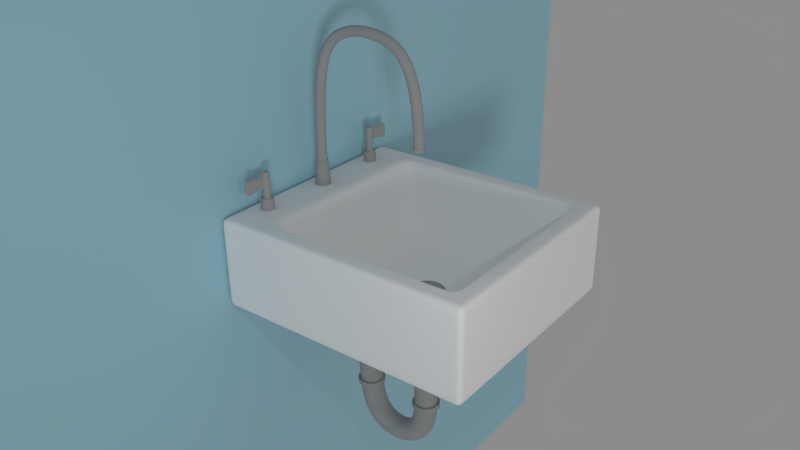 # Source: sink.blend  (saved by Blender 2.71.0; exported with 4.5.12 LTS)
import bpy
from mathutils import Matrix  # noqa: F401  (used for matrix-valued properties, if any)

bpy.ops.wm.read_factory_settings(use_empty=True)
scene = bpy.context.scene
scene.name = 'Scene'

# ---- collections
col_collection_1 = bpy.data.collections.new('Collection 1'); scene.collection.children.link(col_collection_1)
col_collection_2 = bpy.data.collections.new('Collection 2'); scene.collection.children.link(col_collection_2)
col_collection_3 = bpy.data.collections.new('Collection 3'); scene.collection.children.link(col_collection_3)
col_collection_11 = bpy.data.collections.new('Collection 11'); scene.collection.children.link(col_collection_11)

# ---- materials (node trees are filled in below, after node groups)
mat_wall = bpy.data.materials.new('Wall')
mat_wall.alpha_threshold = 0.0
mat_wall.use_transparent_shadow = False
mat_wall.diffuse_color = (0.405, 0.6884, 0.8, 1.0)
mat_wall.roughness = 0.5
mat_wall.specular_intensity = 0.2604
mat_wall.line_color = (0.0, 0.0, 0.0, 1.0)
mat_sinkmat = bpy.data.materials.new('SinkMat')
mat_sinkmat.alpha_threshold = 0.0
mat_sinkmat.use_transparent_shadow = False
mat_sinkmat.diffuse_color = (1.0, 1.0, 1.0, 1.0)
mat_sinkmat.roughness = 0.5
mat_sinkmat.specular_intensity = 1.0
mat_sinkmat.line_color = (0.0, 0.0, 0.0, 1.0)
mat_chrome = bpy.data.materials.new('Chrome')
mat_chrome.alpha_threshold = 0.0
mat_chrome.use_transparent_shadow = False
mat_chrome.diffuse_color = (0.402, 0.402, 0.402, 1.0)
mat_chrome.roughness = 0.5
mat_chrome.specular_intensity = 1.0
mat_chrome.line_color = (0.0, 0.0, 0.0, 1.0)

# ---- material node trees

# ---- world
world_world = bpy.data.worlds.new('World'); scene.world = world_world
world_world.color = (0.2598, 0.2598, 0.2598)
world_world.use_sun_shadow = False
world_world.sun_shadow_jitter_overblur = 0.0
world_world.cycles.sampling_method = 'MANUAL'
world_world.cycles.sample_map_resolution = 256

# ---- cameras
cam_camera = bpy.data.cameras.new('Camera')
cam_camera.clip_end = 100.0
cam_camera.lens = 35.0
cam_camera.sensor_width = 32.0
cam_camera.sensor_height = 18.0
cam_camera.ortho_scale = 7.314
cam_camera.dof.focus_distance = 0.0
cam_camera.dof.aperture_fstop = 128.0

# ---- lights
light_hemi = bpy.data.lights.new('Hemi', 'SUN')
light_hemi.transmission_factor = 0.0
light_hemi.angle = 0.1993
light_hemi.energy = 0.5
light_hemi.shadow_buffer_clip_start = 0.5
light_hemi.shadow_soft_size = 0.1
light_hemi.shadow_cascade_max_distance = 1000.0
light_hemi.cycles.use_multiple_importance_sampling = False
light_lamp = bpy.data.lights.new('Lamp', 'POINT')
light_lamp.transmission_factor = 0.0
light_lamp.cutoff_distance = 30.0
light_lamp.energy = 300.0
light_lamp.shadow_buffer_clip_start = 1.001
light_lamp.shadow_soft_size = 0.1
light_lamp.shadow_maximum_resolution = 0.006
light_lamp.use_absolute_resolution = True
light_lamp.cycles.use_multiple_importance_sampling = False

# ---- meshes
me_plane = bpy.data.meshes.new('Plane')
me_plane.from_pydata([(-1.0, -1.0, 0.0), (1.0, -1.0, 0.0), (-1.0, 1.0, 0.0), (1.0, 1.0, 0.0)], [], [(0, 1, 3, 2)])
me_plane.materials.append(mat_wall)
me_plane.use_remesh_preserve_volume = False
me_plane.use_remesh_preserve_attributes = False
me_plane.use_mirror_vertex_groups = False
me_plane.update()
me_cube = bpy.data.meshes.new('Cube')
me_cube.from_pydata([(-1.0, -1.0, -1.0), (-1.0, 1.264, -1.0), (-1.0, -1.0, 1.0), (-1.0, 1.264, 1.0), (0.0, 1.264, -1.0), (0.0, -1.0, -1.0), (-1.0, 2.98e-07, -1.0), (-1.0, -1.0, 0.0), (-1.0, 1.264, 0.0), (0.0, 1.264, 1.0), (-5.364e-07, -1.0, 1.0), (-1.0, 1.788e-07, 1.0), (-0.25, 0.125, -0.7047), (-2.98e-07, -1.0, 0.0), (-1.0, 2.384e-07, 0.0), (0.0, 1.264, 0.0), (-0.5, 1.264, -1.0), (-0.5, -1.0, -1.0), (-1.0, 0.5, -1.0), (-1.0, -1.0, 0.5), (-1.0, 1.264, 0.5), (-0.5, 1.264, 1.0), (-0.5, -1.0, 1.0), (-1.0, 0.5, 1.0), (-1.0, -0.5, -1.0), (-1.0, -1.0, -0.5), (-1.0, 1.264, -0.5), (-1.0, -0.5, 1.0), (-0.5, 2.086e-07, -1.0), (1.192e-07, 0.5, -1.0), (2.98e-08, -0.5, -1.0), (0.0, -0.5, -0.7047), (0.0, 0.5, -0.7047), (-0.5, 0.0, -0.7047), (-0.5, -1.0, 0.0), (-1.49e-07, -1.0, -0.5), (-4.172e-07, -1.0, 0.5), (-1.0, 0.5, 0.0), (-1.0, -0.5, 0.0), (-1.0, 2.682e-07, -0.5), (-1.0, 2.086e-07, 0.5), (-0.5, 1.264, 0.0), (0.0, 1.264, 0.5), (0.0, 1.264, -0.5), (-0.5, -0.5, -1.0), (-0.5, -0.5, -0.7047), (-0.5, -1.0, 0.5), (-1.0, 0.5, 0.5), (-0.5, 1.264, -0.5), (-0.5, 0.5, -1.0), (-0.5, 0.5, -0.7047), (-0.5, -1.0, -0.5), (-1.0, 0.5, -0.5), (-1.0, -0.5, -0.5), (-1.0, -0.5, 0.5), (-0.5, 1.264, 0.5), (-0.75, 1.264, -1.0), (-0.75, -1.0, -1.0), (-1.0, 0.75, -1.0), (-1.0, -1.0, 0.75), (-1.0, 1.264, 0.75), (-0.75, 1.264, 1.0), (-0.75, -1.0, 1.0), (-1.0, 0.75, 1.0), (-1.0, -0.75, -1.0), (-1.0, -1.0, -0.75), (-1.0, 1.264, -0.75), (-1.0, -0.75, 1.0), (-0.75, 2.533e-07, -1.0), (1.49e-07, 0.75, -1.0), (4.47e-08, -0.25, -1.0), (0.0, -0.75, -0.7047), (0.0, 0.75, -0.7047), (-0.25, -8.941e-08, -0.7047), (-0.75, -1.0, 0.0), (-7.451e-08, -1.0, -0.75), (-3.576e-07, -1.0, 0.25), (-1.0, 0.75, 0.0), (-1.0, -0.75, 0.0), (-1.0, 2.831e-07, -0.75), (-1.0, 2.235e-07, 0.25), (-0.75, 1.264, 0.0), (0.0, 1.264, 0.75), (0.0, 1.264, -0.25), (-0.25, 1.264, -1.0), (-0.25, -1.0, -1.0), (-1.0, 0.25, -1.0), (-1.0, -1.0, 0.25), (-1.0, 1.264, 0.25), (-0.25, 1.264, 1.0), (-0.25, -1.0, 1.0), (-1.0, 0.25, 1.0), (-1.0, -0.25, -1.0), (-1.0, -1.0, -0.25), (-1.0, 1.264, -0.25), (-1.0, -0.25, 1.0), (-0.25, 1.639e-07, -1.0), (8.941e-08, 0.25, -1.0), (1.49e-08, -0.75, -1.0), (0.0, -0.25, -0.7047), (0.0, 0.25, -0.7047), (-0.75, 8.941e-08, -0.7047), (-0.25, -1.0, 0.0), (-2.235e-07, -1.0, -0.25), (-4.768e-07, -1.0, 0.75), (-1.0, 0.25, 0.0), (-1.0, -0.25, 0.0), (-1.0, 2.533e-07, -0.25), (-1.0, 1.937e-07, 0.75), (-0.25, 1.264, 0.0), (0.0, 1.264, 0.25), (0.0, 1.264, -0.75), (-0.75, -0.5, -1.0), (-0.25, -0.5, -1.0), (-0.5, -0.25, -1.0), (-0.5, -0.75, -1.0), (-0.5, -0.75, -0.7047), (-0.5, -0.25, -0.7047), (-0.25, -0.5, -0.7047), (-0.75, -0.5, -0.7047), (-0.75, -1.0, 0.5), (-0.25, -1.0, 0.5), (-0.5, -1.0, 0.25), (-0.5, -1.0, 0.75), (-1.0, 0.75, 0.5), (-1.0, 0.25, 0.5), (-1.0, 0.5, 0.25), (-1.0, 0.5, 0.75), (-0.75, 1.264, -0.5), (-0.25, 1.264, -0.5), (-0.5, 1.264, -0.25), (-0.5, 1.264, -0.75), (-0.75, 0.5, -1.0), (-0.25, 0.5, -1.0), (-0.5, 0.75, -1.0), (-0.5, 0.25, -1.0), (-0.5, 0.25, -0.7047), (-0.5, 0.75, -0.7047), (-0.25, 0.5, -0.7047), (-0.75, 0.5, -0.7047), (-0.75, -1.0, -0.5), (-0.25, -1.0, -0.5), (-0.5, -1.0, -0.75), (-0.5, -1.0, -0.25), (-1.0, 0.75, -0.5), (-1.0, 0.25, -0.5), (-1.0, 0.5, -0.75), (-1.0, 0.5, -0.25), (-1.0, -0.25, -0.5), (-1.0, -0.75, -0.5), (-1.0, -0.5, -0.75), (-1.0, -0.5, -0.25), (-1.0, -0.25, 0.5), (-1.0, -0.75, 0.5), (-1.0, -0.5, 0.25), (-1.0, -0.5, 0.75), (-0.75, 1.264, 0.5), (-0.25, 1.264, 0.5), (-0.5, 1.264, 0.75), (-0.5, 1.264, 0.25), (-0.75, -0.75, -1.0), (-0.75, -0.75, -0.7047), (-0.75, -1.0, 0.75), (-1.0, 0.75, 0.75), (-0.75, 1.264, -0.75), (-0.75, 0.25, -1.0), (-0.75, 0.25, -0.7047), (-0.75, -1.0, -0.25), (-1.0, 0.75, -0.25), (-1.0, -0.25, -0.25), (-1.0, -0.25, 0.75), (-0.75, 1.264, 0.25), (-0.75, -0.25, -1.0), (-0.25, -0.25, -1.0), (-0.25, -0.75, -1.0), (-0.25, -0.75, -0.7047), (-0.25, -0.25, -0.7047), (-0.75, -0.25, -0.7047), (-0.75, -1.0, 0.25), (-0.25, -1.0, 0.25), (-0.25, -1.0, 0.75), (-1.0, 0.75, 0.25), (-1.0, 0.25, 0.25), (-1.0, 0.25, 0.75), (-0.75, 1.264, -0.25), (-0.25, 1.264, -0.25), (-0.25, 1.264, -0.75), (-0.75, 0.75, -1.0), (-0.25, 0.75, -1.0), (-0.25, 0.25, -1.0), (-0.25, 0.25, -0.7047), (-0.25, 0.75, -0.7047), (-0.75, 0.75, -0.7047), (-0.75, -1.0, -0.75), (-0.25, -1.0, -0.75), (-0.25, -1.0, -0.25), (-1.0, 0.75, -0.75), (-1.0, 0.25, -0.75), (-1.0, 0.25, -0.25), (-1.0, -0.25, -0.75), (-1.0, -0.75, -0.75), (-1.0, -0.75, -0.25), (-1.0, -0.25, 0.25), (-1.0, -0.75, 0.25), (-1.0, -0.75, 0.75), (-0.75, 1.264, 0.75), (-0.25, 1.264, 0.75), (-0.25, 1.264, 0.25), (-0.8125, 1.264, -1.0), (-0.875, 1.264, -1.0), (-0.9375, 1.264, -1.0), (-0.8125, -1.0, -1.0), (-0.875, -1.0, -1.0), (-0.9375, -1.0, -1.0), (-0.8125, 1.264, 1.0), (-0.875, 1.264, 1.0), (-0.9375, 1.264, 1.0), (-0.8125, -1.0, 1.0), (-0.875, -1.0, 1.0), (-0.9375, -1.0, 1.0), (-0.8125, 2.645e-07, -1.0), (-0.875, 2.757e-07, -1.0), (-0.9375, 2.868e-07, -1.0), (-0.8125, -1.0, 0.0), (-0.875, -1.0, 0.0), (-0.9375, -1.0, 0.0), (-0.8125, 1.264, 0.0), (-0.875, 1.264, 0.0), (-0.9375, 1.264, 0.0), (-0.8125, 1.118e-07, 1.0), (-0.875, 1.341e-07, 1.0), (-0.9375, 1.565e-07, 1.0), (-0.8125, -0.5, -1.0), (-0.875, -0.5, -1.0), (-0.9375, -0.5, -1.0), (-0.8125, -1.0, 0.5), (-0.875, -1.0, 0.5), (-0.9375, -1.0, 0.5), (-0.8125, 1.264, -0.5), (-0.875, 1.264, -0.5), (-0.9375, 1.264, -0.5), (-0.8125, 0.5, -1.0), (-0.875, 0.5, -1.0), (-0.9375, 0.5, -1.0), (-0.8125, -1.0, -0.5), (-0.875, -1.0, -0.5), (-0.9375, -1.0, -0.5), (-0.8125, 1.264, 0.5), (-0.875, 1.264, 0.5), (-0.9375, 1.264, 0.5), (-0.8125, -0.5, 1.0), (-0.875, -0.5, 1.0), (-0.9375, -0.5, 1.0), (-0.8125, 0.5, 1.0), (-0.875, 0.5, 1.0), (-0.9375, 0.5, 1.0), (-0.8125, -0.75, -1.0), (-0.875, -0.75, -1.0), (-0.9375, -0.75, -1.0), (-0.9375, -0.75, 1.0), (-0.875, -0.75, 1.0), (-0.8125, -0.75, 1.0), (-0.8125, -1.0, 0.75), (-0.875, -1.0, 0.75), (-0.9375, -1.0, 0.75), (-0.8125, 1.264, -0.75), (-0.875, 1.264, -0.75), (-0.9375, 1.264, -0.75), (-0.8125, 0.25, -1.0), (-0.875, 0.25, -1.0), (-0.9375, 0.25, -1.0), (-0.9375, 0.25, 1.0), (-0.875, 0.25, 1.0), (-0.8125, 0.25, 1.0), (-0.8125, -1.0, -0.25), (-0.875, -1.0, -0.25), (-0.9375, -1.0, -0.25), (-0.8125, 1.264, 0.25), (-0.875, 1.264, 0.25), (-0.9375, 1.264, 0.25), (-0.8125, -0.25, -1.0), (-0.875, -0.25, -1.0), (-0.9375, -0.25, -1.0), (-0.9375, -0.25, 1.0), (-0.875, -0.25, 1.0), (-0.8125, -0.25, 1.0), (-0.8125, -1.0, 0.25), (-0.875, -1.0, 0.25), (-0.9375, -1.0, 0.25), (-0.8125, 1.264, -0.25), (-0.875, 1.264, -0.25), (-0.9375, 1.264, -0.25), (-0.8125, 0.75, -1.0), (-0.875, 0.75, -1.0), (-0.9375, 0.75, -1.0), (-0.9375, 0.75, 1.0), (-0.875, 0.75, 1.0), (-0.8125, 0.75, 1.0), (-0.8125, -1.0, -0.75), (-0.875, -1.0, -0.75), (-0.9375, -1.0, -0.75), (-0.8125, 1.264, 0.75), (-0.875, 1.264, 0.75), (-0.9375, 1.264, 0.75), (-1.0, -0.8125, -1.0), (-1.0, -0.875, -1.0), (-1.0, -0.9375, -1.0), (-1.0, -0.8125, 1.0), (-1.0, -0.875, 1.0), (-1.0, -0.9375, 1.0), (0.0, -0.8125, 1.0), (0.0, -0.875, 1.0), (0.0, -0.9375, 1.0), (-1.0, -0.8125, 0.0), (-1.0, -0.875, 0.0), (-1.0, -0.9375, 0.0), (0.0, -0.8125, -1.0), (0.0, -0.875, -1.0), (0.0, -0.9375, -1.0), (-0.5, -0.8125, 1.0), (-0.5, -0.875, 1.0), (-0.5, -0.9375, 1.0), (-1.0, -0.8125, -0.5), (-1.0, -0.875, -0.5), (-1.0, -0.9375, -0.5), (-1.0, -0.8125, 0.5), (-1.0, -0.875, 0.5), (-1.0, -0.9375, 0.5), (-0.5, -0.8125, -1.0), (-0.5, -0.875, -1.0), (-0.5, -0.9375, -1.0), (-0.75, -0.9375, -1.0), (-0.75, -0.875, -1.0), (-0.75, -0.8125, -1.0), (-0.75, -0.8125, 1.0), (-0.75, -0.875, 1.0), (-0.75, -0.9375, 1.0), (-0.25, -0.9375, -1.0), (-0.25, -0.875, -1.0), (-0.25, -0.8125, -1.0), (-0.25, -0.8125, 1.0), (-0.25, -0.875, 1.0), (-0.25, -0.9375, 1.0), (-1.0, -0.8125, -0.75), (-1.0, -0.875, -0.75), (-1.0, -0.9375, -0.75), (-1.0, -0.8125, -0.25), (-1.0, -0.875, -0.25), (-1.0, -0.9375, -0.25), (-1.0, -0.8125, 0.25), (-1.0, -0.875, 0.25), (-1.0, -0.9375, 0.25), (-1.0, -0.8125, 0.75), (-1.0, -0.875, 0.75), (-1.0, -0.9375, 0.75), (-0.8125, -0.9375, -1.0), (-0.8125, -0.875, -1.0), (-0.8125, -0.8125, -1.0), (-0.875, -0.9375, -1.0), (-0.875, -0.875, -1.0), (-0.875, -0.8125, -1.0), (-0.9375, -0.9375, -1.0), (-0.9375, -0.875, -1.0), (-0.9375, -0.8125, -1.0), (-0.8125, -0.8125, 1.0), (-0.8125, -0.875, 1.0), (-0.8125, -0.9375, 1.0), (-0.875, -0.8125, 1.0), (-0.875, -0.875, 1.0), (-0.875, -0.9375, 1.0), (-0.9375, -0.8125, 1.0), (-0.9375, -0.875, 1.0), (-0.9375, -0.9375, 1.0), (-1.0, 0.8125, -1.0), (-1.0, 0.875, -1.0), (-1.0, 1.201, -1.0), (-1.0, 0.8125, 1.0), (-1.0, 0.875, 1.0), (-1.0, 1.201, 1.0), (0.0, 0.8125, -1.0), (0.0, 0.875, -1.0), (0.0, 1.201, -1.0), (0.0, 0.8125, 1.0), (0.0, 0.875, 1.0), (0.0, 1.201, 1.0), (-1.0, 0.8125, 0.0), (-1.0, 0.875, 0.0), (-1.0, 1.201, 0.0), (-1.0, 0.8125, 0.5), (-1.0, 0.875, 0.5), (-1.0, 1.201, 0.5), (-0.5, 0.8125, -1.0), (-0.5, 0.875, -1.0), (-0.5, 1.201, -1.0), (-0.5, 0.8125, 1.0), (-0.5, 0.875, 1.0), (-0.5, 1.201, 1.0), (-1.0, 0.8125, -0.5), (-1.0, 0.875, -0.5), (-1.0, 1.201, -0.5), (-1.0, 0.8125, 0.75), (-1.0, 0.875, 0.75), (-1.0, 1.201, 0.75), (-1.0, 0.8125, -0.25), (-1.0, 0.875, -0.25), (-1.0, 1.201, -0.25), (-1.0, 0.8125, 0.25), (-1.0, 0.875, 0.25), (-1.0, 1.201, 0.25), (-0.75, 0.8125, -1.0), (-0.75, 0.875, -1.0), (-0.75, 1.201, -1.0), (-0.25, 0.8125, -1.0), (-0.25, 0.875, -1.0), (-0.25, 1.201, -1.0), (-0.25, 0.8125, 1.0), (-0.25, 0.875, 1.0), (-0.25, 1.201, 1.0), (-0.75, 0.8125, 1.0), (-0.75, 0.875, 1.0), (-0.75, 1.201, 1.0), (-1.0, 0.8125, -0.75), (-1.0, 0.875, -0.75), (-1.0, 1.201, -0.75), (-0.8125, 0.8125, -1.0), (-0.8125, 0.875, -1.0), (-0.8125, 1.201, -1.0), (-0.875, 0.8125, -1.0), (-0.875, 0.875, -1.0), (-0.875, 1.201, -1.0), (-0.9375, 0.8125, -1.0), (-0.9375, 0.875, -1.0), (-0.9375, 1.201, -1.0), (-0.8125, 1.201, 1.0), (-0.8125, 0.875, 1.0), (-0.8125, 0.8125, 1.0), (-0.875, 1.201, 1.0), (-0.875, 0.875, 1.0), (-0.875, 0.8125, 1.0), (-0.9375, 1.201, 1.0), (-0.9375, 0.875, 1.0), (-0.9375, 0.8125, 1.0), (5.215e-08, -0.125, -1.0), (-0.125, 1.416e-07, -1.0), (7.451e-08, 0.125, -1.0), (-0.125, -0.25, -1.0), (-0.25, -0.125, -1.0), (-0.125, 0.25, -1.0), (-0.25, 0.125, -1.0), (-0.125, -0.125, -1.0), (-0.125, 0.125, -1.0), (5.588e-08, -0.0625, -1.0), (-0.0625, 1.304e-07, -1.0), (6.706e-08, 0.0625, -1.0), (-0.0625, -0.25, -1.0), (-0.25, -0.0625, -1.0), (-0.0625, 0.25, -1.0), (-0.25, 0.1875, -1.0), (4.843e-08, -0.1875, -1.0), (-0.1875, 1.527e-07, -1.0), (8.196e-08, 0.1875, -1.0), (-0.1875, -0.25, -1.0), (-0.25, -0.1875, -1.0), (-0.1875, 0.25, -1.0), (-0.25, 0.0625, -1.0), (-0.1875, -0.125, -1.0), (-0.0625, -0.125, -1.0), (-0.125, -0.0625, -1.0), (-0.125, -0.1875, -1.0), (-0.1875, 0.125, -1.0), (-0.0625, 0.125, -1.0), (-0.125, 0.1875, -1.0), (-0.125, 0.0625, -1.0), (-0.1875, -0.1875, -1.0), (-0.1875, 0.0625, -1.0), (-0.1875, -0.0625, -1.0), (-0.0625, -0.0625, -1.0), (-0.0625, -0.1875, -1.0), (-0.1875, 0.1875, -1.0), (-0.0625, 0.1875, -1.0), (-0.0625, 0.0625, -1.0), (-0.125, -0.25, -0.7047), (-0.25, -0.125, -0.7047), (0.0, 0.125, -0.7047), (0.0, -0.125, -0.7047), (-0.125, -1.341e-07, -0.7047), (-0.125, 0.25, -0.7047), (-0.125, -0.125, -0.7047), (-0.125, 0.125, -0.7047), (-0.125, 0.0625, -0.7047), (-0.0625, -1.565e-07, -0.7047), (0.0, -0.0625, -0.7047), (0.0, 0.0625, -0.7047), (-0.125, -0.0625, -0.7047), (-0.0625, -0.125, -0.7047), (-0.0625, 0.125, -0.7047), (-0.0625, 0.0625, -0.7047), (-0.0625, -0.0625, -0.7047), (-0.07108, -1.534e-07, -0.7047), (-0.07108, -0.125, -0.7047), (-0.07108, 0.125, -0.7047), (-0.07108, 0.0625, -0.7047), (-0.07108, -0.0625, -0.7047), (-0.125, 0.06829, -0.7047), (0.0, 0.06829, -0.7047), (-0.0625, 0.06829, -0.7047), (-0.07108, 0.06829, -0.7047), (0.0, -0.06852, -0.7047), (-0.125, -0.06852, -0.7047), (-0.0625, -0.06852, -0.7047), (-0.07108, -0.06852, -0.7047)], [], [(361, 213, 0, 306), (372, 309, 2, 219), (264, 219, 2, 59), (402, 378, 3, 60), (267, 210, 1, 66), (270, 222, 6, 86), (271, 91, 11, 231), (276, 225, 7, 93), (405, 387, 8, 94), (169, 106, 14, 107), (170, 95, 11, 108), (279, 228, 8, 88), (282, 234, 24, 92), (173, 113, 44, 114), (337, 85, 17, 330), (342, 321, 22, 90), (176, 117, 45, 118), (283, 95, 27, 252), (288, 237, 19, 87), (179, 121, 46, 122), (180, 90, 22, 123), (408, 390, 20, 88), (182, 125, 47, 126), (183, 91, 23, 127), (291, 240, 26, 94), (185, 129, 48, 130), (186, 84, 16, 131), (294, 243, 18, 58), (188, 133, 49, 134), (189, 457, 448, 464, 96, 28, 135), (190, 136, 33, 73, 12), (191, 137, 50, 138), (295, 63, 23, 255), (300, 246, 25, 65), (194, 141, 51, 142), (195, 102, 34, 143), (423, 399, 26, 66), (197, 145, 52, 146), (198, 105, 37, 147), (199, 148, 39, 79), (200, 149, 53, 150), (201, 78, 38, 151), (202, 152, 40, 80), (203, 153, 54, 154), (204, 67, 27, 155), (303, 249, 20, 60), (206, 157, 55, 158), (207, 109, 41, 159), (234, 258, 64, 24), (44, 115, 160, 112), (330, 17, 57, 331), (321, 336, 62, 22), (45, 119, 161, 116), (252, 27, 67, 259), (237, 264, 59, 19), (46, 123, 162, 120), (123, 22, 62, 162), (390, 402, 60, 20), (47, 127, 163, 124), (127, 23, 63, 163), (240, 267, 66, 26), (48, 131, 164, 128), (131, 16, 56, 164), (243, 270, 86, 18), (49, 135, 165, 132), (135, 28, 68, 165), (136, 166, 101, 33), (50, 139, 166, 136), (255, 23, 91, 271), (246, 276, 93, 25), (51, 143, 167, 140), (143, 34, 74, 167), (399, 405, 94, 26), (52, 147, 168, 144), (147, 37, 77, 168), (148, 169, 107, 39), (53, 151, 169, 148), (151, 38, 106, 169), (152, 170, 108, 40), (54, 155, 170, 152), (155, 27, 95, 170), (249, 279, 88, 20), (55, 159, 171, 156), (159, 41, 81, 171), (222, 282, 92, 6), (28, 114, 172, 68), (114, 44, 112, 172), (96, 455, 446, 462, 173, 114, 28), (473, 461, 173, 462), (70, 30, 113, 173, 461, 445, 454), (113, 174, 115, 44), (30, 98, 174, 113), (318, 5, 85, 337), (312, 342, 90, 10), (31, 118, 175, 71), (118, 45, 116, 175), (99, 481, 176, 118, 31), (487, 482, 176, 481), (73, 33, 117, 176, 482), (117, 177, 119, 45), (33, 101, 177, 117), (231, 11, 95, 283), (225, 288, 87, 7), (34, 122, 178, 74), (122, 46, 120, 178), (102, 179, 122, 34), (13, 76, 179, 102), (76, 36, 121, 179), (121, 180, 123, 46), (36, 104, 180, 121), (104, 10, 90, 180), (387, 408, 88, 8), (37, 126, 181, 77), (126, 47, 124, 181), (105, 182, 126, 37), (14, 80, 182, 105), (80, 40, 125, 182), (125, 183, 127, 47), (40, 108, 183, 125), (108, 11, 91, 183), (228, 291, 94, 8), (41, 130, 184, 81), (130, 48, 128, 184), (109, 185, 130, 41), (15, 83, 185, 109), (83, 43, 129, 185), (129, 186, 131, 48), (43, 111, 186, 129), (111, 4, 84, 186), (430, 294, 58, 373), (391, 134, 187, 409), (134, 49, 132, 187), (412, 188, 134, 391), (379, 69, 188, 412), (69, 29, 133, 188), (133, 189, 135, 49), (29, 97, 456, 447, 463, 189, 133), (474, 459, 96, 464), (488, 12, 73, 485, 489, 503), (32, 138, 190, 486, 100), (138, 50, 136, 190), (72, 191, 138, 32), (382, 415, 191, 72), (415, 394, 137, 191), (137, 192, 139, 50), (394, 418, 192, 137), (441, 376, 63, 295), (213, 300, 65, 0), (17, 142, 193, 57), (142, 51, 140, 193), (85, 194, 142, 17), (5, 75, 194, 85), (75, 35, 141, 194), (141, 195, 143, 51), (35, 103, 195, 141), (103, 13, 102, 195), (375, 423, 66, 1), (18, 146, 196, 58), (146, 52, 144, 196), (86, 197, 146, 18), (6, 79, 197, 86), (79, 39, 145, 197), (145, 198, 147, 52), (39, 107, 198, 145), (107, 14, 105, 198), (92, 199, 79, 6), (24, 150, 199, 92), (150, 53, 148, 199), (64, 200, 150, 24), (304, 343, 200, 64), (343, 322, 149, 200), (149, 201, 151, 53), (322, 346, 201, 149), (346, 313, 78, 201), (106, 202, 80, 14), (38, 154, 202, 106), (154, 54, 152, 202), (78, 203, 154, 38), (313, 349, 203, 78), (349, 325, 153, 203), (153, 204, 155, 54), (325, 352, 204, 153), (352, 307, 67, 204), (216, 303, 60, 3), (21, 158, 205, 61), (158, 55, 156, 205), (89, 206, 158, 21), (9, 82, 206, 89), (82, 42, 157, 206), (157, 207, 159, 55), (42, 110, 207, 157), (110, 15, 109, 207), (331, 57, 211, 355), (355, 211, 212, 358), (358, 212, 213, 361), (336, 366, 217, 62), (366, 369, 218, 217), (369, 372, 219, 218), (162, 62, 217, 262), (262, 217, 218, 263), (263, 218, 219, 264), (164, 56, 208, 265), (265, 208, 209, 266), (266, 209, 210, 267), (165, 68, 220, 268), (268, 220, 221, 269), (269, 221, 222, 270), (166, 273, 229, 101), (273, 272, 230, 229), (272, 271, 231, 230), (167, 74, 223, 274), (274, 223, 224, 275), (275, 224, 225, 276), (171, 81, 226, 277), (277, 226, 227, 278), (278, 227, 228, 279), (172, 112, 232, 280), (280, 232, 233, 281), (281, 233, 234, 282), (177, 285, 250, 119), (285, 284, 251, 250), (284, 283, 252, 251), (178, 120, 235, 286), (286, 235, 236, 287), (287, 236, 237, 288), (184, 128, 238, 289), (289, 238, 239, 290), (290, 239, 240, 291), (187, 132, 241, 292), (292, 241, 242, 293), (293, 242, 243, 294), (192, 297, 253, 139), (297, 296, 254, 253), (296, 295, 255, 254), (193, 140, 244, 298), (298, 244, 245, 299), (299, 245, 246, 300), (205, 156, 247, 301), (301, 247, 248, 302), (302, 248, 249, 303), (112, 160, 256, 232), (232, 256, 257, 233), (233, 257, 258, 234), (119, 250, 261, 161), (250, 251, 260, 261), (251, 252, 259, 260), (120, 162, 262, 235), (235, 262, 263, 236), (236, 263, 264, 237), (128, 164, 265, 238), (238, 265, 266, 239), (239, 266, 267, 240), (132, 165, 268, 241), (241, 268, 269, 242), (242, 269, 270, 243), (139, 253, 273, 166), (253, 254, 272, 273), (254, 255, 271, 272), (140, 167, 274, 244), (244, 274, 275, 245), (245, 275, 276, 246), (156, 171, 277, 247), (247, 277, 278, 248), (248, 278, 279, 249), (68, 172, 280, 220), (220, 280, 281, 221), (221, 281, 282, 222), (101, 229, 285, 177), (229, 230, 284, 285), (230, 231, 283, 284), (74, 178, 286, 223), (223, 286, 287, 224), (224, 287, 288, 225), (81, 184, 289, 226), (226, 289, 290, 227), (227, 290, 291, 228), (409, 187, 292, 424), (424, 292, 293, 427), (427, 293, 294, 430), (418, 435, 297, 192), (435, 438, 296, 297), (438, 441, 295, 296), (57, 193, 298, 211), (211, 298, 299, 212), (212, 299, 300, 213), (61, 205, 301, 214), (214, 301, 302, 215), (215, 302, 303, 216), (258, 363, 304, 64), (363, 362, 305, 304), (362, 361, 306, 305), (259, 67, 307, 370), (370, 307, 308, 371), (371, 308, 309, 372), (174, 339, 328, 115), (339, 338, 329, 328), (338, 337, 330, 329), (175, 116, 319, 340), (340, 319, 320, 341), (341, 320, 321, 342), (115, 328, 333, 160), (328, 329, 332, 333), (329, 330, 331, 332), (116, 161, 334, 319), (319, 334, 335, 320), (320, 335, 336, 321), (98, 316, 339, 174), (316, 317, 338, 339), (317, 318, 337, 338), (71, 175, 340, 310), (310, 340, 341, 311), (311, 341, 342, 312), (0, 65, 345, 306), (306, 345, 344, 305), (305, 344, 343, 304), (65, 25, 324, 345), (345, 324, 323, 344), (344, 323, 322, 343), (25, 93, 348, 324), (324, 348, 347, 323), (323, 347, 346, 322), (93, 7, 315, 348), (348, 315, 314, 347), (347, 314, 313, 346), (7, 87, 351, 315), (315, 351, 350, 314), (314, 350, 349, 313), (87, 19, 327, 351), (351, 327, 326, 350), (350, 326, 325, 349), (19, 59, 354, 327), (327, 354, 353, 326), (326, 353, 352, 325), (59, 2, 309, 354), (354, 309, 308, 353), (353, 308, 307, 352), (160, 333, 357, 256), (333, 332, 356, 357), (332, 331, 355, 356), (256, 357, 360, 257), (357, 356, 359, 360), (356, 355, 358, 359), (257, 360, 363, 258), (360, 359, 362, 363), (359, 358, 361, 362), (161, 261, 364, 334), (334, 364, 365, 335), (335, 365, 366, 336), (261, 260, 367, 364), (364, 367, 368, 365), (365, 368, 369, 366), (260, 259, 370, 367), (367, 370, 371, 368), (368, 371, 372, 369), (163, 63, 376, 400), (400, 376, 377, 401), (401, 377, 378, 402), (168, 77, 385, 403), (403, 385, 386, 404), (404, 386, 387, 405), (181, 124, 388, 406), (406, 388, 389, 407), (407, 389, 390, 408), (196, 144, 397, 421), (421, 397, 398, 422), (422, 398, 399, 423), (124, 163, 400, 388), (388, 400, 401, 389), (389, 401, 402, 390), (144, 168, 403, 397), (397, 403, 404, 398), (398, 404, 405, 399), (77, 181, 406, 385), (385, 406, 407, 386), (386, 407, 408, 387), (210, 432, 375, 1), (432, 431, 374, 375), (431, 430, 373, 374), (16, 393, 411, 56), (393, 392, 410, 411), (392, 391, 409, 410), (84, 414, 393, 16), (414, 413, 392, 393), (413, 412, 391, 392), (4, 381, 414, 84), (381, 380, 413, 414), (380, 379, 412, 413), (9, 89, 417, 384), (384, 417, 416, 383), (383, 416, 415, 382), (89, 21, 396, 417), (417, 396, 395, 416), (416, 395, 394, 415), (21, 61, 420, 396), (396, 420, 419, 395), (395, 419, 418, 394), (216, 3, 378, 439), (439, 378, 377, 440), (440, 377, 376, 441), (58, 196, 421, 373), (373, 421, 422, 374), (374, 422, 423, 375), (56, 411, 426, 208), (411, 410, 425, 426), (410, 409, 424, 425), (208, 426, 429, 209), (426, 425, 428, 429), (425, 424, 427, 428), (209, 429, 432, 210), (429, 428, 431, 432), (428, 427, 430, 431), (61, 214, 433, 420), (420, 433, 434, 419), (419, 434, 435, 418), (214, 215, 436, 433), (433, 436, 437, 434), (434, 437, 438, 435), (215, 216, 439, 436), (436, 439, 440, 437), (437, 440, 441, 438), (475, 465, 446, 455), (476, 466, 449, 467), (477, 454, 445, 468), (478, 469, 448, 457), (479, 470, 450, 471), (480, 452, 443, 472), (465, 473, 462, 446), (449, 468, 473, 465), (468, 445, 461, 473), (469, 474, 464, 448), (450, 472, 474, 469), (472, 443, 459, 474), (459, 475, 455, 96), (443, 467, 475, 459), (467, 449, 465, 475), (452, 476, 467, 443), (452, 490, 476), (451, 442, 466, 476), (466, 477, 468, 449), (442, 458, 477, 466), (458, 70, 454, 477), (463, 478, 457, 189), (447, 471, 478, 463), (471, 450, 469, 478), (456, 479, 471, 447), (97, 460, 479, 456), (460, 444, 470, 479), (470, 480, 472, 450), (444, 453, 480, 470), (490, 497, 476), (501, 489, 485, 498), (485, 73, 482, 487, 508, 493), (451, 476, 497), (497, 491, 451), (486, 190, 12, 488), (100, 486, 488, 500, 495, 483), (510, 508, 487, 499), (484, 494, 499, 487, 481, 99), (490, 480, 496), (504, 505, 496, 492), (506, 503, 489, 501), (507, 509, 494, 484), (480, 490, 452), (498, 485, 493, 502), (453, 496, 480), (496, 453, 492), (496, 501, 498, 490), (509, 510, 499, 494), (505, 506, 501, 496), (490, 498, 502, 497), (483, 495, 505, 504), (500, 488, 503, 506), (495, 500, 506, 505), (502, 493, 508, 510), (491, 497, 509, 507), (497, 502, 510, 509)])
me_cube.polygons.foreach_set('use_smooth', [True] * 476)
me_cube.materials.append(mat_sinkmat)
me_cube.use_remesh_preserve_volume = False
me_cube.use_remesh_preserve_attributes = False
me_cube.use_mirror_vertex_groups = False
me_cube.update()
me_circle_002 = bpy.data.meshes.new('Circle.002')
me_circle_002.from_pydata([(-2.384e-07, 0.8584, 7.451e-09), (-0.3285, 0.793, 7.451e-09), (-0.607, 0.607, 7.451e-09), (-0.793, 0.3285, 7.451e-09), (-0.8584, -2.759e-07, 7.451e-09), (-0.793, -0.3285, 7.451e-09), (-0.607, -0.607, 7.451e-09), (-0.3285, -0.793, 7.451e-09), (-3.68e-07, -0.8584, 7.451e-09), (0.3285, -0.793, 7.451e-09), (0.607, -0.607, 7.451e-09), (0.793, -0.3285, 7.451e-09), (0.8584, -2.282e-07, 7.451e-09), (0.793, 0.3285, 7.451e-09), (0.607, 0.607, 7.451e-09), (0.3285, 0.793, 7.451e-09), (0.0, 1.0, 0.0), (-0.3827, 0.9239, 0.0), (-0.7071, 0.7071, 0.0), (-0.9239, 0.3827, 0.0), (-1.0, -4.371e-08, 0.0), (-0.9239, -0.3827, 0.0), (-0.7071, -0.7071, 0.0), (-0.3827, -0.9239, 0.0), (-1.51e-07, -1.0, 0.0), (0.3827, -0.9239, 0.0), (0.7071, -0.7071, 0.0), (0.9239, -0.3827, 0.0), (1.0, 1.192e-08, 0.0), (0.9239, 0.3827, 0.0), (0.7071, 0.7071, 0.0), (0.3827, 0.9239, 0.0), (-2.384e-07, 0.8584, -0.347), (-0.3285, 0.793, -0.347), (-0.607, 0.607, -0.347), (-0.793, 0.3285, -0.347), (-0.8584, -2.497e-07, -0.347), (-0.793, -0.3285, -0.347), (-0.607, -0.607, -0.347), (-0.3285, -0.793, -0.347), (-3.68e-07, -0.8584, -0.347), (0.3285, -0.793, -0.347), (0.607, -0.607, -0.347), (0.793, -0.3285, -0.347), (0.8584, -2.02e-07, -0.347), (0.793, 0.3285, -0.347), (0.607, 0.607, -0.347), (0.3285, 0.793, -0.347), (-4.494e-16, 1.0, -0.347), (-0.3827, 0.9239, -0.347), (-0.7071, 0.7071, -0.347), (-0.9239, 0.3827, -0.347), (-1.0, -1.751e-08, -0.347), (-0.9239, -0.3827, -0.347), (-0.7071, -0.7071, -0.347), (-0.3827, -0.9239, -0.347), (-1.51e-07, -1.0, -0.347), (0.3827, -0.9239, -0.347), (0.7071, -0.7071, -0.347), (0.9239, -0.3827, -0.347), (1.0, 3.812e-08, -0.347), (0.9239, 0.3827, -0.347), (0.7071, 0.7071, -0.347), (0.3827, 0.9239, -0.347)], [], [(9, 25, 26, 10), (10, 26, 27, 11), (11, 27, 28, 12), (12, 28, 29, 13), (29, 30, 14, 13), (0, 16, 17, 1), (17, 18, 2, 1), (16, 0, 15, 31), (31, 15, 14, 30), (2, 18, 19, 3), (19, 20, 4, 3), (20, 21, 5, 4), (21, 22, 6, 5), (22, 23, 7, 6), (23, 24, 8, 7), (24, 25, 9, 8), (41, 42, 58, 57), (42, 43, 59, 58), (43, 44, 60, 59), (44, 45, 61, 60), (61, 45, 46, 62), (32, 33, 49, 48), (49, 33, 34, 50), (48, 63, 47, 32), (63, 62, 46, 47), (34, 35, 51, 50), (51, 35, 36, 52), (52, 36, 37, 53), (53, 37, 38, 54), (54, 38, 39, 55), (55, 39, 40, 56), (56, 40, 41, 57), (26, 58, 59, 27), (5, 37, 36, 4), (0, 32, 47, 15), (24, 56, 57, 25), (3, 35, 34, 2), (14, 46, 45, 13), (22, 54, 55, 23), (1, 33, 32, 0), (12, 44, 43, 11), (31, 63, 48, 16), (20, 52, 53, 21), (10, 42, 41, 9), (29, 61, 62, 30), (18, 50, 51, 19), (8, 40, 39, 7), (27, 59, 60, 28), (16, 48, 49, 17), (6, 38, 37, 5), (25, 57, 58, 26), (4, 36, 35, 3), (15, 47, 46, 14), (23, 55, 56, 24), (2, 34, 33, 1), (13, 45, 44, 12), (21, 53, 54, 22), (11, 43, 42, 10), (30, 62, 63, 31), (19, 51, 52, 20), (9, 41, 40, 8), (28, 60, 61, 29), (17, 49, 50, 18), (7, 39, 38, 6)])
me_circle_002.materials.append(mat_chrome)
me_circle_002.use_remesh_preserve_volume = False
me_circle_002.use_remesh_preserve_attributes = False
me_circle_002.use_mirror_vertex_groups = False
me_circle_002.update()
me_circle = bpy.data.meshes.new('Circle')
me_circle.from_pydata([(-2.384e-07, 0.8584, 7.451e-09), (-0.3285, 0.793, 7.451e-09), (-0.607, 0.607, 7.451e-09), (-0.793, 0.3285, 7.451e-09), (-0.8584, -2.759e-07, 7.451e-09), (-0.793, -0.3285, 7.451e-09), (-0.607, -0.607, 7.451e-09), (-0.3285, -0.793, 7.451e-09), (-3.68e-07, -0.8584, 7.451e-09), (0.3285, -0.793, 7.451e-09), (0.607, -0.607, 7.451e-09), (0.793, -0.3285, 7.451e-09), (0.8584, -2.282e-07, 7.451e-09), (0.793, 0.3285, 7.451e-09), (0.607, 0.607, 7.451e-09), (0.3285, 0.793, 7.451e-09), (0.0, 1.0, 0.0), (-0.3827, 0.9239, 0.0), (-0.7071, 0.7071, 0.0), (-0.9239, 0.3827, 0.0), (-1.0, -4.371e-08, 0.0), (-0.9239, -0.3827, 0.0), (-0.7071, -0.7071, 0.0), (-0.3827, -0.9239, 0.0), (-1.51e-07, -1.0, 0.0), (0.3827, -0.9239, 0.0), (0.7071, -0.7071, 0.0), (0.9239, -0.3827, 0.0), (1.0, 1.192e-08, 0.0), (0.9239, 0.3827, 0.0), (0.7071, 0.7071, 0.0), (0.3827, 0.9239, 0.0), (-2.384e-07, 0.8584, -0.347), (-0.3285, 0.793, -0.347), (-0.607, 0.607, -0.347), (-0.793, 0.3285, -0.347), (-0.8584, -2.497e-07, -0.347), (-0.793, -0.3285, -0.347), (-0.607, -0.607, -0.347), (-0.3285, -0.793, -0.347), (-3.68e-07, -0.8584, -0.347), (0.3285, -0.793, -0.347), (0.607, -0.607, -0.347), (0.793, -0.3285, -0.347), (0.8584, -2.02e-07, -0.347), (0.793, 0.3285, -0.347), (0.607, 0.607, -0.347), (0.3285, 0.793, -0.347), (-4.494e-16, 1.0, -0.347), (-0.3827, 0.9239, -0.347), (-0.7071, 0.7071, -0.347), (-0.9239, 0.3827, -0.347), (-1.0, -1.751e-08, -0.347), (-0.9239, -0.3827, -0.347), (-0.7071, -0.7071, -0.347), (-0.3827, -0.9239, -0.347), (-1.51e-07, -1.0, -0.347), (0.3827, -0.9239, -0.347), (0.7071, -0.7071, -0.347), (0.9239, -0.3827, -0.347), (1.0, 3.812e-08, -0.347), (0.9239, 0.3827, -0.347), (0.7071, 0.7071, -0.347), (0.3827, 0.9239, -0.347)], [], [(9, 25, 26, 10), (10, 26, 27, 11), (11, 27, 28, 12), (12, 28, 29, 13), (29, 30, 14, 13), (0, 16, 17, 1), (17, 18, 2, 1), (16, 0, 15, 31), (31, 15, 14, 30), (2, 18, 19, 3), (19, 20, 4, 3), (20, 21, 5, 4), (21, 22, 6, 5), (22, 23, 7, 6), (23, 24, 8, 7), (24, 25, 9, 8), (41, 42, 58, 57), (42, 43, 59, 58), (43, 44, 60, 59), (44, 45, 61, 60), (61, 45, 46, 62), (32, 33, 49, 48), (49, 33, 34, 50), (48, 63, 47, 32), (63, 62, 46, 47), (34, 35, 51, 50), (51, 35, 36, 52), (52, 36, 37, 53), (53, 37, 38, 54), (54, 38, 39, 55), (55, 39, 40, 56), (56, 40, 41, 57), (26, 58, 59, 27), (5, 37, 36, 4), (0, 32, 47, 15), (24, 56, 57, 25), (3, 35, 34, 2), (14, 46, 45, 13), (22, 54, 55, 23), (1, 33, 32, 0), (12, 44, 43, 11), (31, 63, 48, 16), (20, 52, 53, 21), (10, 42, 41, 9), (29, 61, 62, 30), (18, 50, 51, 19), (8, 40, 39, 7), (27, 59, 60, 28), (16, 48, 49, 17), (6, 38, 37, 5), (25, 57, 58, 26), (4, 36, 35, 3), (15, 47, 46, 14), (23, 55, 56, 24), (2, 34, 33, 1), (13, 45, 44, 12), (21, 53, 54, 22), (11, 43, 42, 10), (30, 62, 63, 31), (19, 51, 52, 20), (9, 41, 40, 8), (28, 60, 61, 29), (17, 49, 50, 18), (7, 39, 38, 6)])
me_circle.materials.append(mat_chrome)
me_circle.use_remesh_preserve_volume = False
me_circle.use_remesh_preserve_attributes = False
me_circle.use_mirror_vertex_groups = False
me_circle.update()
me_circle_003 = bpy.data.meshes.new('Circle.003')
me_circle_003.from_pydata([(-0.06236, 0.8845, -0.6372), (-0.1106, 0.9092, -0.6623), (-0.1278, 0.8844, -0.6474), (-0.07459, 0.7428, -0.5386), (0.04855, 0.4095, -0.2828), (0.03496, 0.5495, -0.3843), (0.01761, 0.2571, -0.1796), (-0.4753, 0.1456, -0.178), (-0.004529, 0.4309, -0.3063), (-0.02196, 0.2833, -0.2044), (-0.4815, 0.1753, -0.2001), (0.05498, 0.3553, -1.031), (0.01133, 0.3592, -1.072), (-0.00863, 0.3467, -1.048), (0.02459, 0.2955, -0.8715), (0.1006, 0.1746, -0.4577), (0.1057, 0.2304, -0.6218), (0.05067, 0.1079, -0.2906), (-0.4425, -0.002268, -0.288), (0.05188, 0.1765, -0.4957), (0.01569, 0.1136, -0.3308), (-0.4447, 0.009143, -0.3237), (0.2, -0.2988, -1.031), (0.1621, -0.3207, -1.072), (0.1387, -0.3179, -1.048), (0.1472, -0.2574, -0.8715), (0.165, -0.1157, -0.4577), (0.1932, -0.1641, -0.6218), (0.09155, -0.07641, -0.2906), (-0.402, -0.185, -0.288), (0.1216, -0.138, -0.4957), (0.06221, -0.09629, -0.3308), (-0.3991, -0.1962, -0.3237), (0.3173, -0.828, -0.6372), (0.284, -0.8708, -0.6623), (0.2579, -0.8556, -0.6474), (0.2464, -0.7047, -0.5386), (0.2171, -0.3506, -0.2828), (0.2639, -0.4833, -0.3843), (0.1246, -0.2256, -0.1796), (-0.3693, -0.3328, -0.178), (0.178, -0.3924, -0.3063), (0.09985, -0.2661, -0.2044), (-0.3623, -0.3624, -0.2001), (0.3622, -1.03, -1.769e-07), (0.3306, -1.081, -1.173e-07), (0.3035, -1.061, -2.365e-07), (0.2842, -0.8756, -1.471e-07), (0.237, -0.4403, -1.173e-07), (0.291, -0.6052, -1.471e-07), (0.1372, -0.2825, -5.771e-08), (-0.3567, -0.3893, 1.897e-09), (0.1996, -0.4896, -1.471e-07), (0.1142, -0.3309, 1.897e-09), (-0.3482, -0.4258, 9.13e-08), (0.3173, -0.828, 0.6372), (0.284, -0.8708, 0.6623), (0.2579, -0.8556, 0.6474), (0.2464, -0.7047, 0.5386), (0.2171, -0.3506, 0.2828), (0.2639, -0.4833, 0.3843), (0.1246, -0.2256, 0.1796), (-0.3693, -0.3328, 0.178), (0.178, -0.3924, 0.3063), (0.09985, -0.2661, 0.2044), (-0.3623, -0.3624, 0.2001), (0.2, -0.2988, 1.031), (0.1621, -0.3207, 1.072), (0.1387, -0.3179, 1.048), (0.1472, -0.2574, 0.8715), (0.165, -0.1157, 0.4577), (0.1932, -0.1641, 0.6218), (0.09155, -0.07641, 0.2906), (-0.402, -0.185, 0.288), (0.1216, -0.138, 0.4957), (0.06221, -0.09629, 0.3308), (-0.3991, -0.1962, 0.3237), (0.05498, 0.3553, 1.031), (0.01133, 0.3592, 1.072), (-0.00863, 0.3467, 1.048), (0.02459, 0.2955, 0.8715), (0.1006, 0.1746, 0.4577), (0.1057, 0.2304, 0.6218), (0.05067, 0.1079, 0.2906), (-0.4425, -0.002268, 0.288), (0.05188, 0.1765, 0.4957), (0.01568, 0.1136, 0.3308), (-0.4447, 0.009143, 0.3237), (-0.06236, 0.8845, 0.6372), (-0.1106, 0.9092, 0.6623), (-0.1278, 0.8844, 0.6474), (-0.07459, 0.7428, 0.5386), (0.04855, 0.4095, 0.2828), (0.03496, 0.5495, 0.3843), (0.0176, 0.2571, 0.1796), (-0.4753, 0.1456, 0.178), (-0.004529, 0.4309, 0.3063), (-0.02196, 0.2833, 0.2044), (-0.4815, 0.1753, 0.2001), (-0.1072, 1.087, 6.15e-08), (-0.1572, 1.119, 1.897e-09), (-0.1734, 1.09, 2.999e-07), (-0.1125, 0.9137, 1.211e-07), (0.02866, 0.4992, 6.15e-08), (0.007929, 0.6714, 1.897e-09), (0.004974, 0.3141, -2.791e-08), (-0.4878, 0.202, 6.15e-08), (-0.02607, 0.5281, 1.897e-09), (-0.03633, 0.3482, -1.173e-07), (-0.4956, 0.2388, -5.771e-08)], [], [(7, 10, 21, 18), (10, 9, 20, 21), (9, 8, 19, 20), (8, 3, 14, 19), (6, 7, 18, 17), (4, 6, 17, 15), (0, 5, 16, 11), (5, 4, 15, 16), (3, 2, 13, 14), (2, 1, 12, 13), (1, 0, 11, 12), (18, 21, 32, 29), (21, 20, 31, 32), (20, 19, 30, 31), (19, 14, 25, 30), (17, 18, 29, 28), (15, 17, 28, 26), (11, 16, 27, 22), (16, 15, 26, 27), (14, 13, 24, 25), (13, 12, 23, 24), (12, 11, 22, 23), (29, 32, 43, 40), (32, 31, 42, 43), (31, 30, 41, 42), (30, 25, 36, 41), (28, 29, 40, 39), (26, 28, 39, 37), (22, 27, 38, 33), (27, 26, 37, 38), (25, 24, 35, 36), (24, 23, 34, 35), (23, 22, 33, 34), (40, 43, 54, 51), (43, 42, 53, 54), (42, 41, 52, 53), (41, 36, 47, 52), (39, 40, 51, 50), (37, 39, 50, 48), (33, 38, 49, 44), (38, 37, 48, 49), (36, 35, 46, 47), (35, 34, 45, 46), (34, 33, 44, 45), (51, 54, 65, 62), (54, 53, 64, 65), (53, 52, 63, 64), (52, 47, 58, 63), (50, 51, 62, 61), (48, 50, 61, 59), (44, 49, 60, 55), (49, 48, 59, 60), (47, 46, 57, 58), (46, 45, 56, 57), (45, 44, 55, 56), (62, 65, 76, 73), (65, 64, 75, 76), (64, 63, 74, 75), (63, 58, 69, 74), (61, 62, 73, 72), (59, 61, 72, 70), (55, 60, 71, 66), (60, 59, 70, 71), (58, 57, 68, 69), (57, 56, 67, 68), (56, 55, 66, 67), (73, 76, 87, 84), (76, 75, 86, 87), (75, 74, 85, 86), (74, 69, 80, 85), (72, 73, 84, 83), (70, 72, 83, 81), (66, 71, 82, 77), (71, 70, 81, 82), (69, 68, 79, 80), (68, 67, 78, 79), (67, 66, 77, 78), (84, 87, 98, 95), (87, 86, 97, 98), (86, 85, 96, 97), (85, 80, 91, 96), (83, 84, 95, 94), (81, 83, 94, 92), (77, 82, 93, 88), (82, 81, 92, 93), (80, 79, 90, 91), (79, 78, 89, 90), (78, 77, 88, 89), (95, 98, 109, 106), (98, 97, 108, 109), (97, 96, 107, 108), (96, 91, 102, 107), (94, 95, 106, 105), (92, 94, 105, 103), (88, 93, 104, 99), (93, 92, 103, 104), (91, 90, 101, 102), (90, 89, 100, 101), (89, 88, 99, 100), (106, 109, 10, 7), (109, 108, 9, 10), (108, 107, 8, 9), (107, 102, 3, 8), (105, 106, 7, 6), (103, 105, 6, 4), (99, 104, 5, 0), (104, 103, 4, 5), (102, 101, 2, 3), (101, 100, 1, 2), (100, 99, 0, 1)])
me_circle_003.polygons.foreach_set('use_smooth', [True] * 110)
me_circle_003.materials.append(mat_chrome)
me_circle_003.use_remesh_preserve_volume = False
me_circle_003.use_remesh_preserve_attributes = False
me_circle_003.use_mirror_vertex_groups = False
me_circle_003.update()
me_circle_004 = bpy.data.meshes.new('Circle.004')
me_circle_004.from_pydata([(-2.384e-07, 0.8584, 7.451e-09), (-0.3285, 0.793, 7.451e-09), (-0.607, 0.607, 7.451e-09), (-0.793, 0.3285, 7.451e-09), (-0.8584, -2.759e-07, 7.451e-09), (-0.793, -0.3285, 7.451e-09), (-0.607, -0.607, 7.451e-09), (-0.3285, -0.793, 7.451e-09), (-3.68e-07, -0.8584, 7.451e-09), (0.3285, -0.793, 7.451e-09), (0.607, -0.607, 7.451e-09), (0.793, -0.3285, 7.451e-09), (0.8584, -2.282e-07, 7.451e-09), (0.793, 0.3285, 7.451e-09), (0.607, 0.607, 7.451e-09), (0.3285, 0.793, 7.451e-09), (0.0, 1.0, 0.0), (-0.3827, 0.9239, 0.0), (-0.7071, 0.7071, 0.0), (-0.9239, 0.3827, 0.0), (-1.0, -4.371e-08, 0.0), (-0.9239, -0.3827, 0.0), (-0.7071, -0.7071, 0.0), (-0.3827, -0.9239, 0.0), (-1.51e-07, -1.0, 0.0), (0.3827, -0.9239, 0.0), (0.7071, -0.7071, 0.0), (0.9239, -0.3827, 0.0), (1.0, 1.192e-08, 0.0), (0.9239, 0.3827, 0.0), (0.7071, 0.7071, 0.0), (0.3827, 0.9239, 0.0), (-2.384e-07, 0.8584, -0.347), (-0.3285, 0.793, -0.347), (-0.607, 0.607, -0.347), (-0.793, 0.3285, -0.347), (-0.8584, -2.497e-07, -0.347), (-0.793, -0.3285, -0.347), (-0.607, -0.607, -0.347), (-0.3285, -0.793, -0.347), (-3.68e-07, -0.8584, -0.347), (0.3285, -0.793, -0.347), (0.607, -0.607, -0.347), (0.793, -0.3285, -0.347), (0.8584, -2.02e-07, -0.347), (0.793, 0.3285, -0.347), (0.607, 0.607, -0.347), (0.3285, 0.793, -0.347), (-4.494e-16, 1.0, -0.347), (-0.3827, 0.9239, -0.347), (-0.7071, 0.7071, -0.347), (-0.9239, 0.3827, -0.347), (-1.0, -1.751e-08, -0.347), (-0.9239, -0.3827, -0.347), (-0.7071, -0.7071, -0.347), (-0.3827, -0.9239, -0.347), (-1.51e-07, -1.0, -0.347), (0.3827, -0.9239, -0.347), (0.7071, -0.7071, -0.347), (0.9239, -0.3827, -0.347), (1.0, 3.812e-08, -0.347), (0.9239, 0.3827, -0.347), (0.7071, 0.7071, -0.347), (0.3827, 0.9239, -0.347)], [], [(9, 25, 26, 10), (10, 26, 27, 11), (11, 27, 28, 12), (12, 28, 29, 13), (29, 30, 14, 13), (0, 16, 17, 1), (17, 18, 2, 1), (16, 0, 15, 31), (31, 15, 14, 30), (2, 18, 19, 3), (19, 20, 4, 3), (20, 21, 5, 4), (21, 22, 6, 5), (22, 23, 7, 6), (23, 24, 8, 7), (24, 25, 9, 8), (41, 42, 58, 57), (42, 43, 59, 58), (43, 44, 60, 59), (44, 45, 61, 60), (61, 45, 46, 62), (32, 33, 49, 48), (49, 33, 34, 50), (48, 63, 47, 32), (63, 62, 46, 47), (34, 35, 51, 50), (51, 35, 36, 52), (52, 36, 37, 53), (53, 37, 38, 54), (54, 38, 39, 55), (55, 39, 40, 56), (56, 40, 41, 57), (26, 58, 59, 27), (5, 37, 36, 4), (0, 32, 47, 15), (24, 56, 57, 25), (3, 35, 34, 2), (14, 46, 45, 13), (22, 54, 55, 23), (1, 33, 32, 0), (12, 44, 43, 11), (31, 63, 48, 16), (20, 52, 53, 21), (10, 42, 41, 9), (29, 61, 62, 30), (18, 50, 51, 19), (8, 40, 39, 7), (27, 59, 60, 28), (16, 48, 49, 17), (6, 38, 37, 5), (25, 57, 58, 26), (4, 36, 35, 3), (15, 47, 46, 14), (23, 55, 56, 24), (2, 34, 33, 1), (13, 45, 44, 12), (21, 53, 54, 22), (11, 43, 42, 10), (30, 62, 63, 31), (19, 51, 52, 20), (9, 41, 40, 8), (28, 60, 61, 29), (17, 49, 50, 18), (7, 39, 38, 6)])
me_circle_004.materials.append(mat_chrome)
me_circle_004.use_remesh_preserve_volume = False
me_circle_004.use_remesh_preserve_attributes = False
me_circle_004.use_mirror_vertex_groups = False
me_circle_004.update()
me_cylinder = bpy.data.meshes.new('Cylinder')
me_cylinder.from_pydata([(-6.027e-09, 1.162, -1.0), (6.435e-09, 0.8273, 1.0), (0.4446, 1.073, -1.0), (0.3166, 0.7643, 1.0), (0.8215, 0.8215, -1.0), (0.585, 0.585, 1.0), (1.073, 0.4446, -1.0), (0.7643, 0.3166, 1.0), (1.162, -5.259e-08, -1.0), (0.8273, -3.423e-08, 1.0), (1.073, -0.4446, -1.0), (0.7643, -0.3166, 1.0), (0.8215, -0.8215, -1.0), (0.585, -0.585, 1.0), (0.4446, -1.073, -1.0), (0.3166, -0.7643, 1.0), (1.694e-07, -1.162, -1.0), (1.313e-07, -0.8273, 1.0), (-0.4446, -1.073, -1.0), (-0.3166, -0.7643, 1.0), (-0.8215, -0.8215, -1.0), (-0.585, -0.585, 1.0), (-1.073, -0.4446, -1.0), (-0.7643, -0.3166, 1.0), (-1.162, 1.205e-08, -1.0), (-0.8273, 1.18e-08, 1.0), (-1.073, 0.4446, -1.0), (-0.7643, 0.3166, 1.0), (-0.8215, 0.8215, -1.0), (-0.585, 0.585, 1.0), (-0.4446, 1.073, -1.0), (-0.3166, 0.7643, 1.0)], [], [(0, 1, 3, 2), (2, 3, 5, 4), (4, 5, 7, 6), (6, 7, 9, 8), (8, 9, 11, 10), (10, 11, 13, 12), (12, 13, 15, 14), (14, 15, 17, 16), (16, 17, 19, 18), (18, 19, 21, 20), (20, 21, 23, 22), (22, 23, 25, 24), (24, 25, 27, 26), (26, 27, 29, 28), (3, 1, 31, 29, 27, 25, 23, 21, 19, 17, 15, 13, 11, 9, 7, 5), (30, 31, 1, 0), (28, 29, 31, 30), (0, 2, 4, 6, 8, 10, 12, 14, 16, 18, 20, 22, 24, 26, 28, 30)])
me_cylinder.polygons.foreach_set('use_smooth', [True] * 18)
me_cylinder.materials.append(mat_chrome)
me_cylinder.use_remesh_preserve_volume = False
me_cylinder.use_remesh_preserve_attributes = False
me_cylinder.use_mirror_vertex_groups = False
me_cylinder.update()
me_cylinder_001 = bpy.data.meshes.new('Cylinder.001')
me_cylinder_001.from_pydata([(0.0, 1.0, -1.0), (0.0, 1.0, 1.0), (0.3827, 0.9239, -1.0), (0.3827, 0.9239, 1.0), (0.7071, 0.7071, -1.0), (0.7071, 0.7071, 1.0), (0.9239, 0.3827, -1.0), (0.9239, 0.3827, 1.0), (1.0, -4.371e-08, -1.0), (1.0, -4.371e-08, 1.0), (0.9239, -0.3827, -1.0), (0.9239, -0.3827, 1.0), (0.7071, -0.7071, -1.0), (0.7071, -0.7071, 1.0), (0.3827, -0.9239, -1.0), (0.3827, -0.9239, 1.0), (1.51e-07, -1.0, -1.0), (1.51e-07, -1.0, 1.0), (-0.3827, -0.9239, -1.0), (-0.3827, -0.9239, 1.0), (-0.7071, -0.7071, -1.0), (-0.7071, -0.7071, 1.0), (-0.9239, -0.3827, -1.0), (-0.9239, -0.3827, 1.0), (-1.0, 1.192e-08, -1.0), (-1.0, 1.192e-08, 1.0), (-0.9239, 0.3827, -1.0), (-0.9239, 0.3827, 1.0), (-0.7071, 0.7071, -1.0), (-0.7071, 0.7071, 1.0), (-0.3827, 0.9239, -1.0), (-0.3827, 0.9239, 1.0), (0.0, 1.0, 0.1089), (0.0, 1.0, 0.7756), (0.3827, 0.9239, 0.7756), (0.3827, 0.9239, 0.1089), (0.7071, 0.7071, 0.7756), (0.7071, 0.7071, 0.1089), (0.9239, 0.3827, 0.7756), (0.9239, 0.3827, 0.1089), (1.0, -4.371e-08, 0.7756), (1.0, -4.371e-08, 0.1089), (0.9239, -0.3827, 0.7756), (0.9239, -0.3827, 0.1089), (0.7071, -0.7071, 0.7756), (0.7071, -0.7071, 0.1089), (0.3827, -0.9239, 0.7756), (0.3827, -0.9239, 0.1089), (1.51e-07, -1.0, 0.7756), (1.51e-07, -1.0, 0.1089), (-0.3827, -0.9239, 0.7756), (-0.3827, -0.9239, 0.1089), (-0.7071, -0.7071, 0.7756), (-0.7071, -0.7071, 0.1089), (-0.9239, -0.3827, 0.7756), (-0.9239, -0.3827, 0.1089), (-1.0, 1.192e-08, 0.7756), (-1.0, 1.192e-08, 0.1089), (-0.9239, 0.3827, 0.7756), (-0.9239, 0.3827, 0.1089), (-0.7071, 0.7071, 0.7756), (-0.7071, 0.7071, 0.1089), (-0.3827, 0.9239, 0.7756), (-0.3827, 0.9239, 0.1089), (6.99, 0.3827, 0.7756), (6.99, 0.3827, 0.1089), (7.085, 0.09731, 0.9451), (7.085, 0.09731, -0.06061), (6.971, -0.48, 0.9451), (6.971, -0.48, -0.06061), (1.361, -4.274e-08, 0.6943), (1.304, -0.2893, 0.6943), (1.304, -0.2893, 0.1902), (1.361, -4.274e-08, 0.1902), (1.304, 0.2893, 0.6943), (1.304, 0.2893, 0.1902), (4.333, -0.3827, 0.7756), (4.409, -4.371e-08, 0.1089), (4.333, 0.3827, 0.1089), (4.409, -4.371e-08, 0.7756), (4.333, -0.3827, 0.1089), (4.333, 0.3827, 0.7756)], [], [(33, 1, 3, 34), (34, 3, 5, 36), (36, 5, 7, 38), (38, 7, 9, 40), (40, 9, 11, 42), (42, 11, 13, 44), (44, 13, 15, 46), (46, 15, 17, 48), (48, 17, 19, 50), (50, 19, 21, 52), (52, 21, 23, 54), (54, 23, 25, 56), (56, 25, 27, 58), (58, 27, 29, 60), (3, 1, 31, 29, 27, 25, 23, 21, 19, 17, 15, 13, 11, 9, 7, 5), (62, 31, 1, 33), (60, 29, 31, 62), (0, 2, 4, 6, 8, 10, 12, 14, 16, 18, 20, 22, 24, 26, 28, 30), (0, 32, 35, 2), (32, 33, 34, 35), (2, 35, 37, 4), (35, 34, 36, 37), (4, 37, 39, 6), (37, 36, 38, 39), (6, 39, 41, 8), (80, 77, 67, 69), (8, 41, 43, 10), (79, 76, 68, 66), (10, 43, 45, 12), (43, 42, 44, 45), (12, 45, 47, 14), (45, 44, 46, 47), (14, 47, 49, 16), (47, 46, 48, 49), (16, 49, 51, 18), (49, 48, 50, 51), (18, 51, 53, 20), (51, 50, 52, 53), (20, 53, 55, 22), (53, 52, 54, 55), (22, 55, 57, 24), (55, 54, 56, 57), (24, 57, 59, 26), (57, 56, 58, 59), (26, 59, 61, 28), (59, 58, 60, 61), (30, 63, 32, 0), (63, 62, 33, 32), (28, 61, 63, 30), (61, 60, 62, 63), (65, 64, 66, 67), (67, 66, 68, 69), (81, 79, 66, 64), (77, 78, 65, 67), (76, 80, 69, 68), (78, 81, 64, 65), (43, 41, 73, 72), (40, 42, 71, 70), (38, 40, 70, 74), (41, 39, 75, 73), (42, 43, 72, 71), (39, 38, 74, 75), (72, 73, 77, 80), (70, 71, 76, 79), (74, 70, 79, 81), (73, 75, 78, 77), (71, 72, 80, 76), (75, 74, 81, 78)])
me_cylinder_001.polygons.foreach_set('use_smooth', [True] * 68)
me_cylinder_001.materials.append(mat_chrome)
me_cylinder_001.use_remesh_preserve_volume = False
me_cylinder_001.use_remesh_preserve_attributes = False
me_cylinder_001.use_mirror_vertex_groups = False
me_cylinder_001.update()

# ---- curves / text
cu_beziercircle = bpy.data.curves.new('BezierCircle', 'CURVE')
cu_beziercircle.dimensions = '3D'
_sp = cu_beziercircle.splines.new('BEZIER'); _sp.bezier_points.add(3)
_sp.bezier_points.foreach_set('co', [-1.0, 0.0, 0.0, 0.0, 1.0, 0.0, 1.0, 0.0, 0.0, 0.0, -1.0, 0.0])
_sp.bezier_points.foreach_set('handle_left', [-1.0, -0.5521, 0.0, -0.5521, 1.0, 0.0, 1.0, 0.5521, 0.0, 0.5521, -1.0, 0.0])
_sp.bezier_points.foreach_set('handle_right', [-1.0, 0.5521, 0.0, 0.5521, 1.0, 0.0, 1.0, -0.5521, 0.0, -0.5521, -1.0, 0.0])
for _p, _l, _r in zip(_sp.bezier_points, ['AUTO', 'AUTO', 'AUTO', 'AUTO'], ['AUTO', 'AUTO', 'AUTO', 'AUTO']): _p.handle_left_type = _l; _p.handle_right_type = _r
_sp.order_u = 0
_sp.order_v = 0
_sp.use_cyclic_u = True
cu_beziercircle.use_path = True
cu_beziercircle.use_path_clamp = True
cu_beziercircle.bevel_resolution = 0
cu_beziercircle.fill_mode = 'HALF'
cu_nurbspath = bpy.data.curves.new('NurbsPath', 'CURVE')
cu_nurbspath.dimensions = '3D'
_sp = cu_nurbspath.splines.new('NURBS'); _sp.points.add(12)
_sp.points.foreach_set('co', [0.3997, 9.284e-09, -4.26, 1.0, 0.3997, -1.289e-07, -3.229, 1.0, 0.4655, -2.641e-07, -2.278, 1.0, -0.05365, -2.502e-07, -1.891, 1.0, -0.3398, -1.392e-07, -1.814, 1.0, -1.559, -0.02642, -1.82, 1.0, -2.16, 2.049e-07, -1.525, 1.0, -2.43, 1.288e-07, -0.7864, 1.0, -2.0, 0.0, 0.0, 1.0, -1.0, 0.0, 0.0, 1.0, 0.0, 0.0, 0.0, 1.0, 1.0, 0.0, 0.0, 1.0, 2.0, 0.0, 0.0, 1.0])
_sp.order_u = 5
_sp.order_v = 0
_sp.use_endpoint_u = True
cu_nurbspath.materials.append(mat_chrome)
cu_nurbspath.use_path = True
cu_nurbspath.use_path_clamp = True
cu_nurbspath.bevel_mode = 'OBJECT'
cu_nurbspath.bevel_resolution = 0
cu_nurbspath.fill_mode = 'HALF'
cu_nurbspath_001 = bpy.data.curves.new('NurbsPath.001', 'CURVE')
cu_nurbspath_001.dimensions = '3D'
_sp = cu_nurbspath_001.splines.new('NURBS'); _sp.points.add(7)
_sp.points.foreach_set('co', [-0.05342, -1.843e-07, -3.003e-14, 1.0, 0.0, 0.0, 0.0, 1.0, 1.0, 0.0, 0.0, 1.0, 2.0, 0.0, 0.0, 1.0, 2.272, 4.313e-09, -0.5013, 1.0, 2.266, 1.272e-08, -1.014, 1.0, 2.016, 1.18e-07, -1.507, 1.0, 1.009, 2.03e-07, -1.511, 1.0])
_sp.order_u = 5
_sp.order_v = 0
_sp.use_endpoint_u = True
cu_nurbspath_001.materials.append(mat_chrome)
cu_nurbspath_001.use_path = True
cu_nurbspath_001.use_path_clamp = True
cu_nurbspath_001.bevel_mode = 'OBJECT'
cu_nurbspath_001.bevel_resolution = 0
cu_nurbspath_001.fill_mode = 'HALF'
cu_beziercircle_001 = bpy.data.curves.new('BezierCircle.001', 'CURVE')
cu_beziercircle_001.dimensions = '3D'
_sp = cu_beziercircle_001.splines.new('BEZIER'); _sp.bezier_points.add(3)
_sp.bezier_points.foreach_set('co', [-1.0, 0.0, 0.0, 0.0, 1.0, 0.0, 1.0, 0.0, 0.0, 0.0, -1.0, 0.0])
_sp.bezier_points.foreach_set('handle_left', [-1.0, -0.5521, 0.0, -0.5521, 1.0, 0.0, 1.0, 0.5521, 0.0, 0.5521, -1.0, 0.0])
_sp.bezier_points.foreach_set('handle_right', [-1.0, 0.5521, 0.0, 0.5521, 1.0, 0.0, 1.0, -0.5521, 0.0, -0.5521, -1.0, 0.0])
for _p, _l, _r in zip(_sp.bezier_points, ['AUTO', 'AUTO', 'AUTO', 'AUTO'], ['AUTO', 'AUTO', 'AUTO', 'AUTO']): _p.handle_left_type = _l; _p.handle_right_type = _r
_sp.order_u = 0
_sp.order_v = 0
_sp.use_cyclic_u = True
cu_beziercircle_001.use_path = True
cu_beziercircle_001.use_path_clamp = True
cu_beziercircle_001.bevel_resolution = 0
cu_beziercircle_001.fill_mode = 'HALF'

# ---- objects
ob_hemi = bpy.data.objects.new('Hemi', light_hemi)
ob_plane = bpy.data.objects.new('Plane', me_plane)
ob_cube = bpy.data.objects.new('Cube', me_cube)
ob_camera = bpy.data.objects.new('Camera', cam_camera)
ob_beziercircle = bpy.data.objects.new('BezierCircle', cu_beziercircle)
ob_nurbspath = bpy.data.objects.new('NurbsPath', cu_nurbspath)
ob_pipering1 = bpy.data.objects.new('pipering1', me_circle_002)
ob_pipering = bpy.data.objects.new('pipering', me_circle)
ob_circle_002 = bpy.data.objects.new('Circle.002', me_circle_003)
ob_faucet = bpy.data.objects.new('faucet', cu_nurbspath_001)
ob_circle_003 = bpy.data.objects.new('Circle.003', me_circle_004)
ob_cylinder_004 = bpy.data.objects.new('Cylinder.004', me_cylinder)
ob_cylinder_002 = bpy.data.objects.new('Cylinder.002', me_cylinder_001)
ob_cylinder_003 = bpy.data.objects.new('Cylinder.003', me_cylinder)
ob_cylinder_001 = bpy.data.objects.new('Cylinder.001', me_cylinder_001)
ob_cylinder = bpy.data.objects.new('Cylinder', me_cylinder)
ob_faucet_circle = bpy.data.objects.new('faucet_circle', cu_beziercircle_001)
ob_lamp = bpy.data.objects.new('Lamp', light_lamp)

# ---- transforms, parenting, visibility, modifiers, constraints
ob_hemi.location = (-6.847, -6.516, 0.04453)
ob_hemi.rotation_euler = (0.804, -1.571, 0.0)
ob_hemi.lineart.crease_threshold = 0.0
ob_plane.location = (0.0246, 3.773, 0.04453)
ob_plane.rotation_euler = (1.571, 2.22e-16, 2.22e-16)
ob_plane.scale = (12.38, 12.38, 12.38)
ob_plane.lineart.crease_threshold = 0.0
ob_cube.location = (0.0, 0.0, 1.107)
ob_cube.scale = (2.958, 2.958, 1.165)
ob_cube.lock_rotations_4d = False
ob_cube.empty_display_type = 'ARROWS'
ob_cube.lineart.crease_threshold = 0.0
_m = ob_cube.modifiers.new('Mirror', 'MIRROR')
_m.use_clip = True
_m = ob_cube.modifiers.new('Subsurf', 'SUBSURF')
_m.uv_smooth = 'PRESERVE_CORNERS'
_m.quality = 2
_m.levels = 2
_m.show_only_control_edges = False
ob_camera.location = (-14.8, -10.69, 10.96)
ob_camera.rotation_euler = (1.116, 0.009368, -0.9151)
ob_camera.lock_rotations_4d = False
ob_camera.empty_display_type = 'ARROWS'
ob_camera.color = (0.0, 0.0, 0.0, 0.0)
ob_camera.display_type = 'WIRE'
ob_camera.lineart.crease_threshold = 0.0
ob_beziercircle.location = (-2.255, -0.09482, -1.282)
ob_beziercircle.rotation_euler = (1.571, -0.0, 0.0)
ob_beziercircle.scale = (0.3012, 0.3012, 0.3012)
ob_beziercircle.lineart.crease_threshold = 0.0
ob_nurbspath.location = (-0.005964, 0.008036, -1.96)
ob_nurbspath.rotation_euler = (1.571, -1.571, 0.0)
ob_nurbspath.lineart.crease_threshold = 0.0
ob_pipering1.parent = ob_nurbspath
ob_pipering1.matrix_parent_inverse = Matrix(((1.947e-07, 0.0, 1.0, 1.56), (-1.0, 1.948e-07, 1.947e-07, -0.005964), (-1.947e-07, -1.0, 3.791e-14, 4.268), (0.0, 0.0, 0.0, 1.0)))
ob_pipering1.location = (0.0004606, 1.81, -3.002)
ob_pipering1.rotation_euler = (6.283, -5.914e-08, 1.571)
ob_pipering1.scale = (0.3635, 0.3635, 0.3635)
ob_pipering1.lineart.crease_threshold = 0.0
ob_pipering.parent = ob_nurbspath
ob_pipering.matrix_parent_inverse = Matrix(((1.947e-07, 0.0, 1.0, 1.56), (-1.0, 1.948e-07, 1.947e-07, -0.005964), (-1.947e-07, -1.0, 3.791e-14, 4.268), (0.0, 0.0, 0.0, 1.0)))
ob_pipering.location = (-0.006341, 0.008462, -3.005)
ob_pipering.rotation_euler = (6.283, -5.914e-08, 1.571)
ob_pipering.scale = (0.3635, 0.3635, 0.3635)
ob_pipering.lineart.crease_threshold = 0.0
ob_circle_002.parent = ob_cube
ob_circle_002.matrix_parent_inverse = Matrix(((0.3381, 0.0, 0.0, 0.0), (0.0, 0.3381, 0.0, 0.0), (0.0, 0.0, 0.8585, -0.9507), (0.0, 0.0, 0.0, 1.0)))
ob_circle_002.location = (-5.96e-08, -5.63e-08, 0.248)
ob_circle_002.rotation_euler = (1.571, -1.353, -6.06e-07)
ob_circle_002.scale = (0.4362, 0.4362, 0.4362)
ob_circle_002.lineart.crease_threshold = 0.0
_m = ob_circle_002.modifiers.new('Subsurf', 'SUBSURF')
_m.uv_smooth = 'PRESERVE_CORNERS'
_m.quality = 2
_m.levels = 2
_m.show_only_control_edges = False
ob_faucet.location = (0.0, 3.236, 1.866)
ob_faucet.rotation_euler = (-1.571, -1.571, 0.0)
ob_faucet.scale = (1.982, 1.982, 1.982)
ob_faucet.lineart.crease_threshold = 0.0
ob_circle_003.parent = ob_faucet
ob_circle_003.matrix_parent_inverse = Matrix(((9.822e-08, 2.98e-08, 0.5045, -0.8877), (0.5045, -8.219e-08, -9.822e-08, 6.335e-07), (8.219e-08, 0.5045, -1.6e-14, -1.632), (0.0, 0.0, 0.0, 1.0)))
ob_circle_003.location = (0.002044, 0.2432, 3.898)
ob_circle_003.rotation_euler = (6.283, -5.914e-08, 1.571)
ob_circle_003.scale = (0.1437, 0.1437, 0.2765)
ob_circle_003.lineart.crease_threshold = 0.0
ob_cylinder_004.parent = ob_faucet
ob_cylinder_004.matrix_parent_inverse = Matrix(((9.822e-08, 2.98e-08, 0.5045, -0.8877), (0.5045, -8.219e-08, -9.822e-08, 6.335e-07), (8.219e-08, 0.5045, -1.6e-14, -1.632), (0.0, 0.0, 0.0, 1.0)))
ob_cylinder_004.location = (0.001155, 3.226, 2.558)
ob_cylinder_004.scale = (0.179, 0.179, 0.3507)
ob_cylinder_004.lineart.crease_threshold = 0.0
ob_cylinder_002.location = (-1.9, 3.258, 2.756)
ob_cylinder_002.rotation_euler = (0.0, -0.0, 3.141)
ob_cylinder_002.scale = (0.09506, 0.09506, 0.4709)
ob_cylinder_002.lineart.crease_threshold = 0.0
_m = ob_cylinder_002.modifiers.new('Subsurf', 'SUBSURF')
_m.uv_smooth = 'PRESERVE_CORNERS'
_m.levels = 2
_m.render_levels = 3
_m.show_only_control_edges = False
ob_cylinder_003.parent = ob_cylinder_002
ob_cylinder_003.matrix_parent_inverse = Matrix(((-10.52, 0.001098, 0.0, -19.99), (-0.001099, -10.52, 0.0, 34.27), (3.751e-07, 0.0, 2.123, -5.853), (0.0, 0.0, 0.0, 1.0)))
ob_cylinder_003.location = (-1.9, 3.258, 2.203)
ob_cylinder_003.rotation_euler = (0.0, -0.0, 3.141)
ob_cylinder_003.scale = (0.179, 0.179, 0.3507)
ob_cylinder_003.lineart.crease_threshold = 0.0
ob_cylinder_001.location = (1.883, 3.258, 2.756)
ob_cylinder_001.scale = (0.09506, 0.09506, 0.4709)
ob_cylinder_001.lineart.crease_threshold = 0.0
_m = ob_cylinder_001.modifiers.new('Subsurf', 'SUBSURF')
_m.uv_smooth = 'PRESERVE_CORNERS'
_m.levels = 2
_m.render_levels = 3
_m.show_only_control_edges = False
ob_cylinder.parent = ob_cylinder_001
ob_cylinder.matrix_parent_inverse = Matrix(((10.52, 4.768e-07, 0.0, -19.81), (0.0, 10.52, 0.0, -34.27), (0.0, 0.0, 2.123, -5.853), (0.0, 0.0, 0.0, 1.0)))
ob_cylinder.location = (1.883, 3.258, 2.203)
ob_cylinder.scale = (0.179, 0.179, 0.3507)
ob_cylinder.lineart.crease_threshold = 0.0
ob_faucet_circle.location = (0.0, 0.0, 0.0)
ob_faucet_circle.scale = (0.06536, 0.06536, 0.06536)
ob_faucet_circle.lineart.crease_threshold = 0.0
ob_lamp.location = (-6.956, -6.546, 5.904)
ob_lamp.rotation_euler = (0.6503, 0.05522, 1.866)
ob_lamp.lock_rotations_4d = False
ob_lamp.empty_display_type = 'ARROWS'
ob_lamp.color = (0.0, 0.0, 0.0, 0.0)
ob_lamp.lineart.crease_threshold = 0.0
cu_nurbspath.bevel_object = ob_beziercircle
cu_nurbspath_001.bevel_object = ob_faucet_circle

# ---- collection membership
col_collection_1.objects.link(ob_hemi)
col_collection_1.objects.link(ob_plane)
col_collection_1.objects.link(ob_cube)
col_collection_1.objects.link(ob_camera)
col_collection_2.objects.link(ob_beziercircle)
col_collection_2.objects.link(ob_nurbspath)
col_collection_2.objects.link(ob_pipering1)
col_collection_2.objects.link(ob_pipering)
col_collection_2.objects.link(ob_circle_002)
col_collection_3.objects.link(ob_faucet)
col_collection_3.objects.link(ob_circle_003)
col_collection_3.objects.link(ob_cylinder_004)
col_collection_3.objects.link(ob_cylinder_002)
col_collection_3.objects.link(ob_cylinder_003)
col_collection_3.objects.link(ob_cylinder_001)
col_collection_3.objects.link(ob_cylinder)
col_collection_11.objects.link(ob_faucet_circle)
col_collection_11.objects.link(ob_lamp)

# ---- scene / render settings (as saved in the file)
scene.camera = ob_camera
scene.frame_start = 1; scene.frame_end = 250; scene.frame_set(0)
scene.render.engine = 'BLENDER_EEVEE_NEXT'
scene.render.resolution_percentage = 50
scene.render.dither_intensity = 0.0
scene.cycles.use_denoising = False
scene.cycles.samples = 10
scene.cycles.sampling_pattern = 'TABULATED_SOBOL'
scene.cycles.light_sampling_threshold = 0.0
scene.cycles.use_adaptive_sampling = False
scene.cycles.use_light_tree = False
scene.cycles.blur_glossy = 0.0
scene.cycles.volume_bounces = 1
scene.cycles.pixel_filter_type = 'GAUSSIAN'
scene.cycles.sample_clamp_indirect = 0.0
scene.view_settings.view_transform = 'Standard'
bpy.context.view_layer.update()
